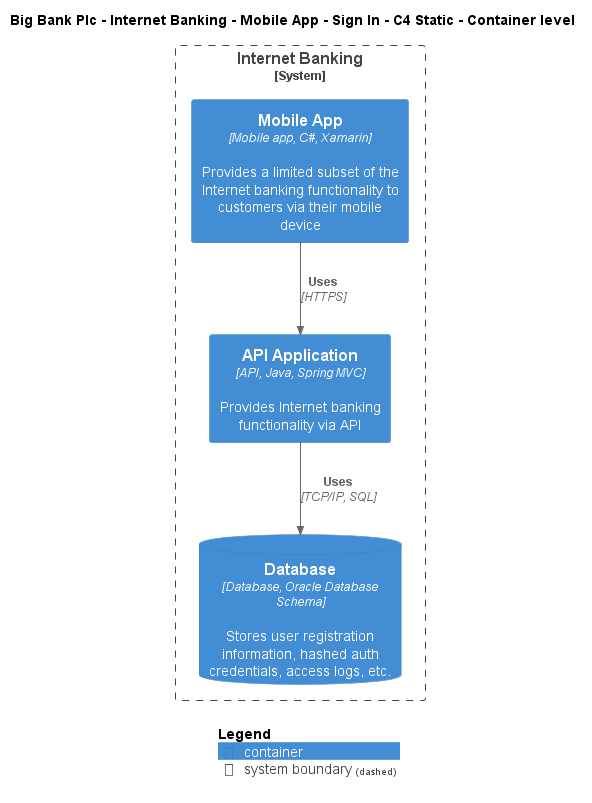

The diagram above was rendered by PlantUML. Its source (embedded in the PNG):
@startuml
!include ..\..\..\..\..\..\..\.c4s\C4_Container.puml

AddElementTag("c4interflow:lifecycle:new", $bgColor=green, $fontColor=#ffffff, $borderColor=green, $shadowing="False")
AddElementTag("c4interflow:lifecycle:changed", $bgColor=orange, $fontColor=#ffffff, $borderColor=orange, $shadowing="False")
AddElementTag("c4interflow:lifecycle:removed", $bgColor=red, $fontColor=#ffffff, $borderColor=red, $shadowing="False")

AddRelTag("c4interflow:lifecycle:new", $textColor=green, $lineColor=green)
AddRelTag("c4interflow:lifecycle:changed", $textColor=orange, $lineColor=orange)
AddRelTag("c4interflow:lifecycle:removed", $textColor=red, $lineColor=red)

SHOW_PERSON_PORTRAIT()
LAYOUT_TOP_DOWN()

skinparam linetype polyline

title Big Bank Plc - Internet Banking - Mobile App - Sign In - C4 Static - Container level


System_Boundary(BigBankPlc.SoftwareSystems.InternetBanking, "Internet Banking") {
    Container(BigBankPlc.SoftwareSystems.InternetBanking.Containers.MobileApp, "Mobile App", "Mobile app, C#, Xamarin", "Provides a limited subset of the Internet banking functionality to customers via their mobile device")
    Container(BigBankPlc.SoftwareSystems.InternetBanking.Containers.APIApplication, "API Application", "API, Java, Spring MVC", "Provides Internet banking functionality via API")
    ContainerDb(BigBankPlc.SoftwareSystems.InternetBanking.Containers.Database, "Database", "Database, Oracle Database Schema", "Stores user registration information, hashed auth credentials, access logs, etc.")
}

Rel(BigBankPlc.SoftwareSystems.InternetBanking.Containers.MobileApp, BigBankPlc.SoftwareSystems.InternetBanking.Containers.APIApplication, "Uses", "HTTPS", $tags="protocol:https")
Rel(BigBankPlc.SoftwareSystems.InternetBanking.Containers.APIApplication, BigBankPlc.SoftwareSystems.InternetBanking.Containers.Database, "Uses", "TCP/IP, SQL", $tags="protocol:tcp/ip, sql")


SHOW_LEGEND()
@enduml